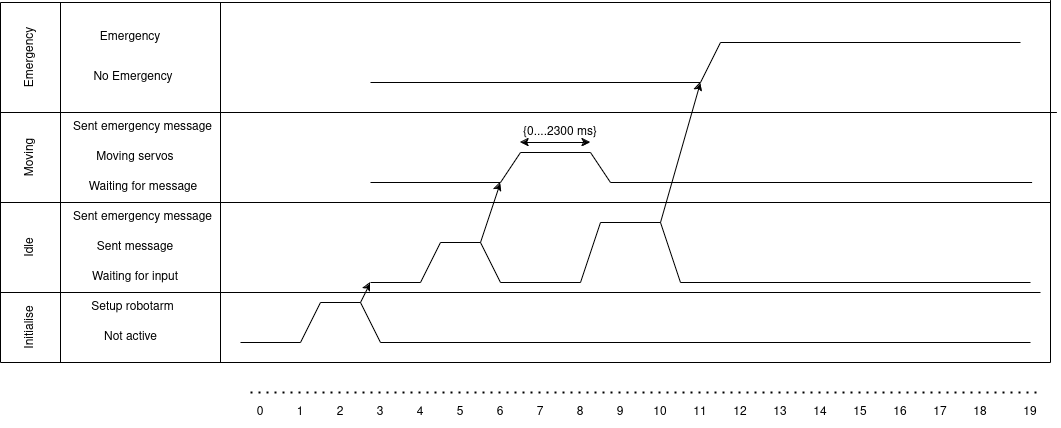

The diagram above was exported from draw.io. Its source (the exported page's mxGraphModel, read from the mxfile embedded in the PNG):
<mxGraphModel dx="2191" dy="795" grid="1" gridSize="10" guides="1" tooltips="1" connect="1" arrows="1" fold="1" page="1" pageScale="1" pageWidth="827" pageHeight="1169" math="0" shadow="0">
  <root>
    <mxCell id="0" />
    <mxCell id="1" parent="0" />
    <mxCell id="TsdEoCQV8ysFODSLNAw3-1" value="" style="endArrow=none;html=1;rounded=0;" parent="1" edge="1">
      <mxGeometry width="50" height="50" relative="1" as="geometry">
        <mxPoint x="-220" y="160" as="sourcePoint" />
        <mxPoint x="830" y="160" as="targetPoint" />
      </mxGeometry>
    </mxCell>
    <mxCell id="TsdEoCQV8ysFODSLNAw3-2" value="" style="endArrow=none;html=1;rounded=0;" parent="1" edge="1">
      <mxGeometry width="50" height="50" relative="1" as="geometry">
        <mxPoint x="-220" y="160" as="sourcePoint" />
        <mxPoint x="-220" y="520" as="targetPoint" />
      </mxGeometry>
    </mxCell>
    <mxCell id="TsdEoCQV8ysFODSLNAw3-4" value="" style="endArrow=none;html=1;rounded=0;" parent="1" edge="1">
      <mxGeometry width="50" height="50" relative="1" as="geometry">
        <mxPoint x="830" y="520" as="sourcePoint" />
        <mxPoint x="830" y="157.60000610351562" as="targetPoint" />
      </mxGeometry>
    </mxCell>
    <mxCell id="TsdEoCQV8ysFODSLNAw3-5" value="" style="endArrow=none;html=1;rounded=0;" parent="1" edge="1">
      <mxGeometry width="50" height="50" relative="1" as="geometry">
        <mxPoint x="-220" y="520" as="sourcePoint" />
        <mxPoint x="830" y="520" as="targetPoint" />
      </mxGeometry>
    </mxCell>
    <mxCell id="TsdEoCQV8ysFODSLNAw3-6" value="" style="endArrow=none;html=1;rounded=0;" parent="1" edge="1">
      <mxGeometry width="50" height="50" relative="1" as="geometry">
        <mxPoint y="160" as="sourcePoint" />
        <mxPoint y="520" as="targetPoint" />
      </mxGeometry>
    </mxCell>
    <mxCell id="TsdEoCQV8ysFODSLNAw3-7" value="" style="endArrow=none;html=1;rounded=0;" parent="1" edge="1">
      <mxGeometry width="50" height="50" relative="1" as="geometry">
        <mxPoint x="-160" y="160" as="sourcePoint" />
        <mxPoint x="-160" y="520" as="targetPoint" />
      </mxGeometry>
    </mxCell>
    <mxCell id="TsdEoCQV8ysFODSLNAw3-8" value="Emergency" style="text;html=1;align=center;verticalAlign=middle;whiteSpace=wrap;rounded=0;rotation=-90;" parent="1" vertex="1">
      <mxGeometry x="-220" y="200" width="60" height="30" as="geometry" />
    </mxCell>
    <mxCell id="TsdEoCQV8ysFODSLNAw3-9" value="Moving" style="text;html=1;align=center;verticalAlign=middle;whiteSpace=wrap;rounded=0;rotation=-90;" parent="1" vertex="1">
      <mxGeometry x="-220" y="300" width="60" height="30" as="geometry" />
    </mxCell>
    <mxCell id="TsdEoCQV8ysFODSLNAw3-10" value="Idle" style="text;html=1;align=center;verticalAlign=middle;whiteSpace=wrap;rounded=0;rotation=-90;" parent="1" vertex="1">
      <mxGeometry x="-220" y="390" width="60" height="30" as="geometry" />
    </mxCell>
    <mxCell id="TsdEoCQV8ysFODSLNAw3-11" value="Initialise" style="text;html=1;align=center;verticalAlign=middle;whiteSpace=wrap;rounded=0;rotation=-90;" parent="1" vertex="1">
      <mxGeometry x="-220" y="470" width="60" height="30" as="geometry" />
    </mxCell>
    <mxCell id="TsdEoCQV8ysFODSLNAw3-12" value="" style="endArrow=none;html=1;rounded=0;" parent="1" edge="1">
      <mxGeometry width="50" height="50" relative="1" as="geometry">
        <mxPoint x="-220" y="450" as="sourcePoint" />
        <mxPoint x="820" y="450" as="targetPoint" />
      </mxGeometry>
    </mxCell>
    <mxCell id="TsdEoCQV8ysFODSLNAw3-13" value="" style="endArrow=none;html=1;rounded=0;" parent="1" edge="1">
      <mxGeometry width="50" height="50" relative="1" as="geometry">
        <mxPoint x="-220" y="360" as="sourcePoint" />
        <mxPoint x="-160" y="360" as="targetPoint" />
      </mxGeometry>
    </mxCell>
    <mxCell id="TsdEoCQV8ysFODSLNAw3-14" value="" style="endArrow=none;html=1;rounded=0;" parent="1" edge="1">
      <mxGeometry width="50" height="50" relative="1" as="geometry">
        <mxPoint x="-220" y="270" as="sourcePoint" />
        <mxPoint x="836.39990234375" y="270" as="targetPoint" />
      </mxGeometry>
    </mxCell>
    <mxCell id="TsdEoCQV8ysFODSLNAw3-16" value="Emergency" style="text;html=1;align=center;verticalAlign=middle;whiteSpace=wrap;rounded=0;" parent="1" vertex="1">
      <mxGeometry x="-120" y="180" width="60" height="30" as="geometry" />
    </mxCell>
    <mxCell id="TsdEoCQV8ysFODSLNAw3-17" value="No Emergency" style="text;html=1;align=center;verticalAlign=middle;whiteSpace=wrap;rounded=0;" parent="1" vertex="1">
      <mxGeometry x="-132.5" y="220" width="90" height="30" as="geometry" />
    </mxCell>
    <mxCell id="TsdEoCQV8ysFODSLNAw3-18" value="" style="endArrow=none;html=1;rounded=0;" parent="1" edge="1">
      <mxGeometry width="50" height="50" relative="1" as="geometry">
        <mxPoint x="-160" y="360" as="sourcePoint" />
        <mxPoint x="830" y="360" as="targetPoint" />
      </mxGeometry>
    </mxCell>
    <mxCell id="TsdEoCQV8ysFODSLNAw3-19" value="Moving servos" style="text;html=1;align=center;verticalAlign=middle;whiteSpace=wrap;rounded=0;" parent="1" vertex="1">
      <mxGeometry x="-125" y="300" width="80" height="30" as="geometry" />
    </mxCell>
    <mxCell id="TsdEoCQV8ysFODSLNAw3-20" value="Waiting for message" style="text;html=1;align=center;verticalAlign=middle;whiteSpace=wrap;rounded=0;" parent="1" vertex="1">
      <mxGeometry x="-137.5" y="330" width="120" height="30" as="geometry" />
    </mxCell>
    <mxCell id="TsdEoCQV8ysFODSLNAw3-22" value="Sent emergency message" style="text;html=1;align=center;verticalAlign=middle;whiteSpace=wrap;rounded=0;" parent="1" vertex="1">
      <mxGeometry x="-155" y="270" width="155" height="30" as="geometry" />
    </mxCell>
    <mxCell id="TsdEoCQV8ysFODSLNAw3-23" value="Sent message" style="text;html=1;align=center;verticalAlign=middle;whiteSpace=wrap;rounded=0;" parent="1" vertex="1">
      <mxGeometry x="-145" y="390" width="120" height="30" as="geometry" />
    </mxCell>
    <mxCell id="TsdEoCQV8ysFODSLNAw3-24" value="Waiting for input" style="text;html=1;align=center;verticalAlign=middle;whiteSpace=wrap;rounded=0;" parent="1" vertex="1">
      <mxGeometry x="-145" y="420" width="120" height="30" as="geometry" />
    </mxCell>
    <mxCell id="TsdEoCQV8ysFODSLNAw3-25" value="Setup robotarm" style="text;html=1;align=center;verticalAlign=middle;whiteSpace=wrap;rounded=0;" parent="1" vertex="1">
      <mxGeometry x="-135" y="450" width="95" height="30" as="geometry" />
    </mxCell>
    <mxCell id="TsdEoCQV8ysFODSLNAw3-26" value="Not active" style="text;html=1;align=center;verticalAlign=middle;whiteSpace=wrap;rounded=0;" parent="1" vertex="1">
      <mxGeometry x="-137.5" y="480" width="95" height="30" as="geometry" />
    </mxCell>
    <mxCell id="TsdEoCQV8ysFODSLNAw3-27" value="" style="endArrow=none;html=1;rounded=0;" parent="1" edge="1">
      <mxGeometry width="50" height="50" relative="1" as="geometry">
        <mxPoint x="20" y="500" as="sourcePoint" />
        <mxPoint x="80" y="500" as="targetPoint" />
      </mxGeometry>
    </mxCell>
    <mxCell id="TsdEoCQV8ysFODSLNAw3-30" value="" style="endArrow=none;html=1;rounded=0;" parent="1" edge="1">
      <mxGeometry width="50" height="50" relative="1" as="geometry">
        <mxPoint x="80" y="500" as="sourcePoint" />
        <mxPoint x="100" y="460" as="targetPoint" />
      </mxGeometry>
    </mxCell>
    <mxCell id="TsdEoCQV8ysFODSLNAw3-31" value="" style="endArrow=none;html=1;rounded=0;" parent="1" edge="1">
      <mxGeometry width="50" height="50" relative="1" as="geometry">
        <mxPoint x="100" y="460" as="sourcePoint" />
        <mxPoint x="140" y="460" as="targetPoint" />
      </mxGeometry>
    </mxCell>
    <mxCell id="TsdEoCQV8ysFODSLNAw3-32" value="" style="endArrow=none;html=1;rounded=0;" parent="1" edge="1">
      <mxGeometry width="50" height="50" relative="1" as="geometry">
        <mxPoint x="140" y="460" as="sourcePoint" />
        <mxPoint x="160" y="500" as="targetPoint" />
      </mxGeometry>
    </mxCell>
    <mxCell id="TsdEoCQV8ysFODSLNAw3-33" value="" style="endArrow=none;html=1;rounded=0;" parent="1" edge="1">
      <mxGeometry width="50" height="50" relative="1" as="geometry">
        <mxPoint x="160" y="500" as="sourcePoint" />
        <mxPoint x="810" y="500" as="targetPoint" />
      </mxGeometry>
    </mxCell>
    <mxCell id="TsdEoCQV8ysFODSLNAw3-34" value="" style="endArrow=none;html=1;rounded=0;" parent="1" edge="1">
      <mxGeometry width="50" height="50" relative="1" as="geometry">
        <mxPoint x="150" y="440" as="sourcePoint" />
        <mxPoint x="200" y="440" as="targetPoint" />
      </mxGeometry>
    </mxCell>
    <mxCell id="TsdEoCQV8ysFODSLNAw3-35" value="" style="endArrow=classic;html=1;rounded=0;" parent="1" edge="1">
      <mxGeometry width="50" height="50" relative="1" as="geometry">
        <mxPoint x="140" y="460" as="sourcePoint" />
        <mxPoint x="150" y="440" as="targetPoint" />
      </mxGeometry>
    </mxCell>
    <mxCell id="TsdEoCQV8ysFODSLNAw3-36" value="" style="endArrow=none;html=1;rounded=0;" parent="1" edge="1">
      <mxGeometry width="50" height="50" relative="1" as="geometry">
        <mxPoint x="200" y="440" as="sourcePoint" />
        <mxPoint x="220" y="400" as="targetPoint" />
      </mxGeometry>
    </mxCell>
    <mxCell id="TsdEoCQV8ysFODSLNAw3-37" value="" style="endArrow=none;html=1;rounded=0;" parent="1" edge="1">
      <mxGeometry width="50" height="50" relative="1" as="geometry">
        <mxPoint x="220" y="400" as="sourcePoint" />
        <mxPoint x="260" y="400" as="targetPoint" />
      </mxGeometry>
    </mxCell>
    <mxCell id="TsdEoCQV8ysFODSLNAw3-38" value="" style="endArrow=none;html=1;rounded=0;" parent="1" edge="1">
      <mxGeometry width="50" height="50" relative="1" as="geometry">
        <mxPoint x="260" y="400" as="sourcePoint" />
        <mxPoint x="280" y="440" as="targetPoint" />
      </mxGeometry>
    </mxCell>
    <mxCell id="TsdEoCQV8ysFODSLNAw3-39" value="" style="endArrow=none;html=1;rounded=0;" parent="1" edge="1">
      <mxGeometry width="50" height="50" relative="1" as="geometry">
        <mxPoint x="150" y="340" as="sourcePoint" />
        <mxPoint x="280" y="340" as="targetPoint" />
      </mxGeometry>
    </mxCell>
    <mxCell id="TsdEoCQV8ysFODSLNAw3-40" value="" style="endArrow=none;html=1;rounded=0;" parent="1" edge="1">
      <mxGeometry width="50" height="50" relative="1" as="geometry">
        <mxPoint x="280" y="440" as="sourcePoint" />
        <mxPoint x="360" y="440" as="targetPoint" />
      </mxGeometry>
    </mxCell>
    <mxCell id="TsdEoCQV8ysFODSLNAw3-42" value="" style="endArrow=classic;html=1;rounded=0;" parent="1" edge="1">
      <mxGeometry width="50" height="50" relative="1" as="geometry">
        <mxPoint x="260" y="400" as="sourcePoint" />
        <mxPoint x="280" y="340" as="targetPoint" />
      </mxGeometry>
    </mxCell>
    <mxCell id="TsdEoCQV8ysFODSLNAw3-43" value="" style="endArrow=none;html=1;rounded=0;" parent="1" edge="1">
      <mxGeometry width="50" height="50" relative="1" as="geometry">
        <mxPoint x="300" y="310" as="sourcePoint" />
        <mxPoint x="370" y="310" as="targetPoint" />
      </mxGeometry>
    </mxCell>
    <mxCell id="TsdEoCQV8ysFODSLNAw3-44" value="" style="endArrow=none;html=1;rounded=0;" parent="1" edge="1">
      <mxGeometry width="50" height="50" relative="1" as="geometry">
        <mxPoint x="280" y="340" as="sourcePoint" />
        <mxPoint x="300" y="310" as="targetPoint" />
      </mxGeometry>
    </mxCell>
    <mxCell id="TsdEoCQV8ysFODSLNAw3-45" value="" style="endArrow=none;html=1;rounded=0;" parent="1" edge="1">
      <mxGeometry width="50" height="50" relative="1" as="geometry">
        <mxPoint x="370" y="310" as="sourcePoint" />
        <mxPoint x="390" y="340" as="targetPoint" />
      </mxGeometry>
    </mxCell>
    <mxCell id="TsdEoCQV8ysFODSLNAw3-48" value="" style="endArrow=none;html=1;rounded=0;" parent="1" edge="1">
      <mxGeometry width="50" height="50" relative="1" as="geometry">
        <mxPoint x="390" y="340" as="sourcePoint" />
        <mxPoint x="811.5999755859375" y="340" as="targetPoint" />
      </mxGeometry>
    </mxCell>
    <mxCell id="TsdEoCQV8ysFODSLNAw3-49" value="" style="endArrow=none;html=1;rounded=0;" parent="1" edge="1">
      <mxGeometry width="50" height="50" relative="1" as="geometry">
        <mxPoint x="360" y="440" as="sourcePoint" />
        <mxPoint x="380" y="380" as="targetPoint" />
      </mxGeometry>
    </mxCell>
    <mxCell id="TsdEoCQV8ysFODSLNAw3-50" value="" style="endArrow=none;html=1;rounded=0;" parent="1" edge="1">
      <mxGeometry width="50" height="50" relative="1" as="geometry">
        <mxPoint x="380" y="380" as="sourcePoint" />
        <mxPoint x="440" y="380" as="targetPoint" />
      </mxGeometry>
    </mxCell>
    <mxCell id="TsdEoCQV8ysFODSLNAw3-51" value="" style="endArrow=none;html=1;rounded=0;" parent="1" edge="1">
      <mxGeometry width="50" height="50" relative="1" as="geometry">
        <mxPoint x="440" y="380" as="sourcePoint" />
        <mxPoint x="460" y="440" as="targetPoint" />
      </mxGeometry>
    </mxCell>
    <mxCell id="TsdEoCQV8ysFODSLNAw3-52" value="" style="endArrow=none;html=1;rounded=0;" parent="1" edge="1">
      <mxGeometry width="50" height="50" relative="1" as="geometry">
        <mxPoint x="460" y="440" as="sourcePoint" />
        <mxPoint x="810" y="440" as="targetPoint" />
      </mxGeometry>
    </mxCell>
    <mxCell id="TsdEoCQV8ysFODSLNAw3-53" value="" style="endArrow=none;html=1;rounded=0;" parent="1" edge="1">
      <mxGeometry width="50" height="50" relative="1" as="geometry">
        <mxPoint x="150" y="240" as="sourcePoint" />
        <mxPoint x="480" y="240" as="targetPoint" />
      </mxGeometry>
    </mxCell>
    <mxCell id="TsdEoCQV8ysFODSLNAw3-54" value="" style="endArrow=none;html=1;rounded=0;" parent="1" edge="1">
      <mxGeometry width="50" height="50" relative="1" as="geometry">
        <mxPoint x="480" y="240" as="sourcePoint" />
        <mxPoint x="500" y="200" as="targetPoint" />
      </mxGeometry>
    </mxCell>
    <mxCell id="TsdEoCQV8ysFODSLNAw3-55" value="" style="endArrow=none;html=1;rounded=0;" parent="1" edge="1">
      <mxGeometry width="50" height="50" relative="1" as="geometry">
        <mxPoint x="500" y="200" as="sourcePoint" />
        <mxPoint x="800" y="200" as="targetPoint" />
      </mxGeometry>
    </mxCell>
    <mxCell id="TsdEoCQV8ysFODSLNAw3-56" value="" style="endArrow=classic;html=1;rounded=0;" parent="1" edge="1">
      <mxGeometry width="50" height="50" relative="1" as="geometry">
        <mxPoint x="440" y="380" as="sourcePoint" />
        <mxPoint x="480" y="240" as="targetPoint" />
      </mxGeometry>
    </mxCell>
    <mxCell id="TsdEoCQV8ysFODSLNAw3-57" value="" style="endArrow=classic;startArrow=classic;html=1;rounded=0;" parent="1" edge="1">
      <mxGeometry width="50" height="50" relative="1" as="geometry">
        <mxPoint x="300" y="300" as="sourcePoint" />
        <mxPoint x="370" y="300" as="targetPoint" />
      </mxGeometry>
    </mxCell>
    <mxCell id="TsdEoCQV8ysFODSLNAw3-58" value="{0....2300 ms}" style="text;html=1;align=center;verticalAlign=middle;whiteSpace=wrap;rounded=0;" parent="1" vertex="1">
      <mxGeometry x="290" y="280" width="100" height="20" as="geometry" />
    </mxCell>
    <mxCell id="ubH25AWl8B_--eVFNiO9-1" value="" style="endArrow=none;dashed=1;html=1;dashPattern=1 3;strokeWidth=2;rounded=0;" edge="1" parent="1">
      <mxGeometry width="50" height="50" relative="1" as="geometry">
        <mxPoint x="30" y="550" as="sourcePoint" />
        <mxPoint x="820" y="550" as="targetPoint" />
      </mxGeometry>
    </mxCell>
    <mxCell id="ubH25AWl8B_--eVFNiO9-2" value="0" style="text;html=1;align=center;verticalAlign=middle;whiteSpace=wrap;rounded=0;" vertex="1" parent="1">
      <mxGeometry x="10" y="555" width="60" height="30" as="geometry" />
    </mxCell>
    <mxCell id="ubH25AWl8B_--eVFNiO9-3" value="1" style="text;html=1;align=center;verticalAlign=middle;whiteSpace=wrap;rounded=0;" vertex="1" parent="1">
      <mxGeometry x="50" y="555" width="60" height="30" as="geometry" />
    </mxCell>
    <mxCell id="ubH25AWl8B_--eVFNiO9-4" value="2" style="text;html=1;align=center;verticalAlign=middle;whiteSpace=wrap;rounded=0;" vertex="1" parent="1">
      <mxGeometry x="90" y="555" width="60" height="30" as="geometry" />
    </mxCell>
    <mxCell id="ubH25AWl8B_--eVFNiO9-5" value="3" style="text;html=1;align=center;verticalAlign=middle;whiteSpace=wrap;rounded=0;" vertex="1" parent="1">
      <mxGeometry x="130" y="555" width="60" height="30" as="geometry" />
    </mxCell>
    <mxCell id="ubH25AWl8B_--eVFNiO9-6" value="4" style="text;html=1;align=center;verticalAlign=middle;whiteSpace=wrap;rounded=0;" vertex="1" parent="1">
      <mxGeometry x="170" y="555" width="60" height="30" as="geometry" />
    </mxCell>
    <mxCell id="ubH25AWl8B_--eVFNiO9-7" value="5" style="text;html=1;align=center;verticalAlign=middle;whiteSpace=wrap;rounded=0;" vertex="1" parent="1">
      <mxGeometry x="210" y="555" width="60" height="30" as="geometry" />
    </mxCell>
    <mxCell id="ubH25AWl8B_--eVFNiO9-8" value="6" style="text;html=1;align=center;verticalAlign=middle;whiteSpace=wrap;rounded=0;" vertex="1" parent="1">
      <mxGeometry x="250" y="555" width="60" height="30" as="geometry" />
    </mxCell>
    <mxCell id="ubH25AWl8B_--eVFNiO9-9" value="7" style="text;html=1;align=center;verticalAlign=middle;whiteSpace=wrap;rounded=0;" vertex="1" parent="1">
      <mxGeometry x="290" y="555" width="60" height="30" as="geometry" />
    </mxCell>
    <mxCell id="ubH25AWl8B_--eVFNiO9-10" value="8" style="text;html=1;align=center;verticalAlign=middle;whiteSpace=wrap;rounded=0;" vertex="1" parent="1">
      <mxGeometry x="330" y="555" width="60" height="30" as="geometry" />
    </mxCell>
    <mxCell id="ubH25AWl8B_--eVFNiO9-11" value="9" style="text;html=1;align=center;verticalAlign=middle;whiteSpace=wrap;rounded=0;" vertex="1" parent="1">
      <mxGeometry x="370" y="555" width="60" height="30" as="geometry" />
    </mxCell>
    <mxCell id="ubH25AWl8B_--eVFNiO9-12" value="10" style="text;html=1;align=center;verticalAlign=middle;whiteSpace=wrap;rounded=0;" vertex="1" parent="1">
      <mxGeometry x="410" y="555" width="60" height="30" as="geometry" />
    </mxCell>
    <mxCell id="ubH25AWl8B_--eVFNiO9-13" value="11" style="text;html=1;align=center;verticalAlign=middle;whiteSpace=wrap;rounded=0;" vertex="1" parent="1">
      <mxGeometry x="450" y="555" width="60" height="30" as="geometry" />
    </mxCell>
    <mxCell id="ubH25AWl8B_--eVFNiO9-14" value="12" style="text;html=1;align=center;verticalAlign=middle;whiteSpace=wrap;rounded=0;" vertex="1" parent="1">
      <mxGeometry x="490" y="555" width="60" height="30" as="geometry" />
    </mxCell>
    <mxCell id="ubH25AWl8B_--eVFNiO9-15" value="13" style="text;html=1;align=center;verticalAlign=middle;whiteSpace=wrap;rounded=0;" vertex="1" parent="1">
      <mxGeometry x="530" y="555" width="60" height="30" as="geometry" />
    </mxCell>
    <mxCell id="ubH25AWl8B_--eVFNiO9-16" value="14" style="text;html=1;align=center;verticalAlign=middle;whiteSpace=wrap;rounded=0;" vertex="1" parent="1">
      <mxGeometry x="570" y="555" width="60" height="30" as="geometry" />
    </mxCell>
    <mxCell id="ubH25AWl8B_--eVFNiO9-17" value="15" style="text;html=1;align=center;verticalAlign=middle;whiteSpace=wrap;rounded=0;" vertex="1" parent="1">
      <mxGeometry x="610" y="555" width="60" height="30" as="geometry" />
    </mxCell>
    <mxCell id="ubH25AWl8B_--eVFNiO9-18" value="16" style="text;html=1;align=center;verticalAlign=middle;whiteSpace=wrap;rounded=0;" vertex="1" parent="1">
      <mxGeometry x="650" y="555" width="60" height="30" as="geometry" />
    </mxCell>
    <mxCell id="ubH25AWl8B_--eVFNiO9-19" value="17" style="text;html=1;align=center;verticalAlign=middle;whiteSpace=wrap;rounded=0;" vertex="1" parent="1">
      <mxGeometry x="690" y="555" width="60" height="30" as="geometry" />
    </mxCell>
    <mxCell id="ubH25AWl8B_--eVFNiO9-21" value="18" style="text;html=1;align=center;verticalAlign=middle;whiteSpace=wrap;rounded=0;" vertex="1" parent="1">
      <mxGeometry x="730" y="555" width="60" height="30" as="geometry" />
    </mxCell>
    <mxCell id="ubH25AWl8B_--eVFNiO9-22" value="19" style="text;html=1;align=center;verticalAlign=middle;whiteSpace=wrap;rounded=0;" vertex="1" parent="1">
      <mxGeometry x="780" y="555" width="60" height="30" as="geometry" />
    </mxCell>
    <mxCell id="ubH25AWl8B_--eVFNiO9-24" value="Sent emergency message" style="text;html=1;align=center;verticalAlign=middle;whiteSpace=wrap;rounded=0;" vertex="1" parent="1">
      <mxGeometry x="-155" y="360" width="155" height="30" as="geometry" />
    </mxCell>
  </root>
</mxGraphModel>